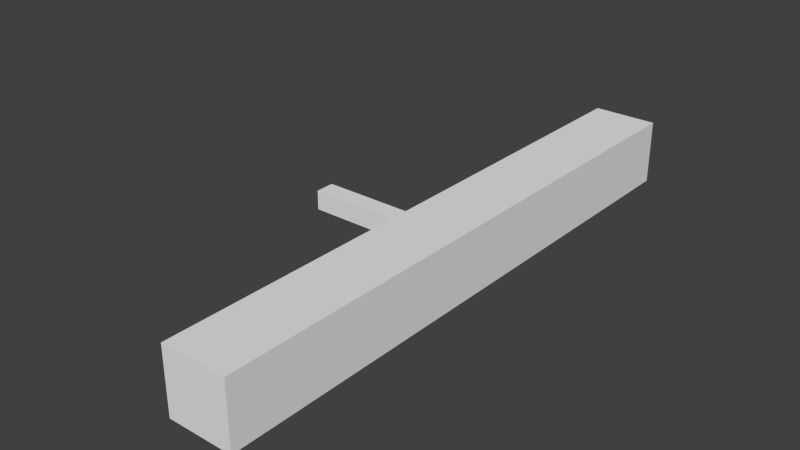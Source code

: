 # Source: gfx_jetblastGround_a.blend  (saved by Blender 2.72.0; exported with 4.5.12 LTS)
import bpy
from mathutils import Matrix  # noqa: F401  (used for matrix-valued properties, if any)

bpy.ops.wm.read_factory_settings(use_empty=True)
scene = bpy.context.scene
scene.name = 'Scene'

# ---- collections
col_collection_1 = bpy.data.collections.new('Collection 1'); scene.collection.children.link(col_collection_1)

# ---- materials (node trees are filled in below, after node groups)
mat_material = bpy.data.materials.new('Material')
mat_material.alpha_threshold = 0.0
mat_material.use_transparent_shadow = False
mat_material.roughness = 0.5
mat_material.line_color = (0.0, 0.0, 0.0, 1.0)

# ---- material node trees

# ---- world
world_world = bpy.data.worlds.new('World'); scene.world = world_world
world_world.color = (0.05088, 0.05088, 0.05088)
world_world.use_sun_shadow = False
world_world.sun_shadow_jitter_overblur = 0.0
world_world.cycles.sampling_method = 'MANUAL'
world_world.cycles.sample_map_resolution = 256

# ---- meshes
me_cube = bpy.data.meshes.new('Cube')
me_cube.from_pydata([(1.0, 9.0, -1.0), (1.0, -9.0, -1.0), (-1.0, -9.0, -1.0), (-1.0, 9.0, -1.0), (1.0, 9.0, 1.0), (1.0, -9.0, 1.0), (-1.0, -9.0, 1.0), (-1.0, 9.0, 1.0), (0.7, -0.3, -0.3), (-4.7, -0.3, -0.3), (-4.7, 0.3, -0.3), (0.7, 0.3, -0.3), (0.7, -0.3, 0.3), (-4.7, -0.3, 0.3), (-4.7, 0.3, 0.3), (0.7, 0.3, 0.3)], [], [(0, 1, 2, 3), (4, 7, 6, 5), (0, 4, 5, 1), (1, 5, 6, 2), (2, 6, 7, 3), (4, 0, 3, 7), (8, 9, 10, 11), (12, 15, 14, 13), (8, 12, 13, 9), (9, 13, 14, 10), (10, 14, 15, 11), (12, 8, 11, 15)])
_uv = me_cube.uv_layers.new(name='UVMap')
_uv.uv.foreach_set('vector', [1.802, -2.047, -2.246, 2.002, -2.696, 1.552, 1.352, -2.496, 2.252, -1.597, 2.702, -1.147, -1.347, 2.902, -1.796, 2.452, 1.802, -2.047, 2.252, -1.597, -1.796, 2.452, -2.246, 2.002, 0.004361, 2.452, 0.4542, 2.902, 0.004361, 3.352, -0.4455, 2.902, -0.8968, 3.352, -1.347, 2.902, 2.702, -1.147, 3.152, -0.697, -0.4462, 2.903, 0.003641, 3.352, -0.4462, 3.802, -0.8961, 3.352, 1.802, -2.047, -2.246, 2.002, -2.696, 1.552, 1.352, -2.496, 2.252, -1.597, 2.702, -1.147, -1.347, 2.902, -1.796, 2.452, 1.802, -2.047, 2.252, -1.597, -1.796, 2.452, -2.246, 2.002, 0.004361, 2.452, 0.4542, 2.902, 0.004361, 3.352, -0.4455, 2.902, -0.8968, 3.352, -1.347, 2.902, 2.702, -1.147, 3.152, -0.697, -0.4462, 2.903, 0.003641, 3.352, -0.4462, 3.802, -0.8961, 3.352])
me_cube.materials.append(mat_material)
me_cube.use_remesh_preserve_volume = False
me_cube.use_remesh_preserve_attributes = False
me_cube.use_mirror_vertex_groups = False
me_cube.update()

# ---- objects
ob_empty_012 = bpy.data.objects.new('Empty.012', None)
ob_empty_011 = bpy.data.objects.new('Empty.011', None)
ob_empty_010 = bpy.data.objects.new('Empty.010', None)
ob_empty_009 = bpy.data.objects.new('Empty.009', None)
ob_empty_008 = bpy.data.objects.new('Empty.008', None)
ob_empty_007 = bpy.data.objects.new('Empty.007', None)
ob_empty_006 = bpy.data.objects.new('Empty.006', None)
ob_empty_005 = bpy.data.objects.new('Empty.005', None)
ob_empty_004 = bpy.data.objects.new('Empty.004', None)
ob_empty_003 = bpy.data.objects.new('Empty.003', None)
ob_empty_002 = bpy.data.objects.new('Empty.002', None)
ob_empty_001 = bpy.data.objects.new('Empty.001', None)
ob_empty = bpy.data.objects.new('Empty', None)
ob_gfx_jetblastground_a_main = bpy.data.objects.new('gfx_jetblastGround_a_main', me_cube)

# ---- transforms, parenting, visibility, modifiers, constraints
ob_empty_012.location = (-10.0, -13.0, 0.0)
ob_empty_012.empty_display_type = 'CUBE'
ob_empty_012.empty_image_offset = (0.0, 0.0)
ob_empty_012.lineart.crease_threshold = 0.0
ob_empty_011.location = (-10.0, 12.0, 0.0)
ob_empty_011.empty_display_type = 'CUBE'
ob_empty_011.empty_image_offset = (0.0, 0.0)
ob_empty_011.lineart.crease_threshold = 0.0
ob_empty_010.location = (0.0, 12.0, 0.0)
ob_empty_010.empty_display_type = 'CUBE'
ob_empty_010.empty_image_offset = (0.0, 0.0)
ob_empty_010.lineart.crease_threshold = 0.0
ob_empty_009.location = (0.0, -13.0, 0.0)
ob_empty_009.empty_display_type = 'CUBE'
ob_empty_009.empty_image_offset = (0.0, 0.0)
ob_empty_009.lineart.crease_threshold = 0.0
ob_empty_008.location = (-15.0, 15.0, 0.0)
ob_empty_008.empty_image_offset = (0.0, 0.0)
ob_empty_008.lineart.crease_threshold = 0.0
ob_empty_007.location = (-15.0, -15.0, 0.0)
ob_empty_007.empty_image_offset = (0.0, 0.0)
ob_empty_007.lineart.crease_threshold = 0.0
ob_empty_006.location = (-15.0, 0.0, 0.0)
ob_empty_006.empty_image_offset = (0.0, 0.0)
ob_empty_006.lineart.crease_threshold = 0.0
ob_empty_005.location = (5.0, 0.0, 0.0)
ob_empty_005.empty_image_offset = (0.0, 0.0)
ob_empty_005.lineart.crease_threshold = 0.0
ob_empty_004.location = (5.0, -15.0, 0.0)
ob_empty_004.empty_image_offset = (0.0, 0.0)
ob_empty_004.lineart.crease_threshold = 0.0
ob_empty_003.location = (5.0, 15.0, 0.0)
ob_empty_003.empty_image_offset = (0.0, 0.0)
ob_empty_003.lineart.crease_threshold = 0.0
ob_empty_002.location = (-5.0, 15.0, 0.0)
ob_empty_002.empty_image_offset = (0.0, 0.0)
ob_empty_002.lineart.crease_threshold = 0.0
ob_empty_001.location = (-5.0, -15.0, 0.0)
ob_empty_001.empty_image_offset = (0.0, 0.0)
ob_empty_001.lineart.crease_threshold = 0.0
ob_empty.location = (-5.0, 0.0, 0.0)
ob_empty.empty_image_offset = (0.0, 0.0)
ob_empty.lineart.crease_threshold = 0.0
ob_gfx_jetblastground_a_main.location = (0.0, 0.0, 0.0)
ob_gfx_jetblastground_a_main.lock_rotations_4d = False
ob_gfx_jetblastground_a_main.empty_display_type = 'ARROWS'
ob_gfx_jetblastground_a_main.lineart.crease_threshold = 0.0

# ---- collection membership
col_collection_1.objects.link(ob_empty_012)
col_collection_1.objects.link(ob_empty_011)
col_collection_1.objects.link(ob_empty_010)
col_collection_1.objects.link(ob_empty_009)
col_collection_1.objects.link(ob_empty_008)
col_collection_1.objects.link(ob_empty_007)
col_collection_1.objects.link(ob_empty_006)
col_collection_1.objects.link(ob_empty_005)
col_collection_1.objects.link(ob_empty_004)
col_collection_1.objects.link(ob_empty_003)
col_collection_1.objects.link(ob_empty_002)
col_collection_1.objects.link(ob_empty_001)
col_collection_1.objects.link(ob_empty)
col_collection_1.objects.link(ob_gfx_jetblastground_a_main)

# ---- scene / render settings (as saved in the file)
scene.frame_start = 1; scene.frame_end = 250; scene.frame_set(1)
scene.render.engine = 'BLENDER_EEVEE_NEXT'
scene.render.resolution_percentage = 50
scene.render.dither_intensity = 0.0
scene.cycles.use_denoising = False
scene.cycles.samples = 10
scene.cycles.sampling_pattern = 'TABULATED_SOBOL'
scene.cycles.light_sampling_threshold = 0.0
scene.cycles.use_adaptive_sampling = False
scene.cycles.use_light_tree = False
scene.cycles.blur_glossy = 0.0
scene.cycles.pixel_filter_type = 'GAUSSIAN'
scene.cycles.sample_clamp_indirect = 0.0
scene.view_settings.view_transform = 'Standard'
bpy.context.view_layer.update()

# ---- added for rendering (the .blend has no active camera and no usable light): camera, sun
cam_auto = bpy.data.cameras.new('AutoCamera')
cam_auto.lens = 50.0
cam_auto.sensor_width = 36.0
cam_auto.clip_end = 1000.0
ob_auto_camera = bpy.data.objects.new('AutoCamera', cam_auto)
scene.collection.objects.link(ob_auto_camera)
ob_auto_camera.location = (15.7169, -21.0802, 14.0535)
ob_auto_camera.rotation_euler = (1.09748, -7.21219e-08, 0.694738)
scene.camera = ob_auto_camera
light_auto_sun = bpy.data.lights.new('AutoSun', 'SUN')
light_auto_sun.energy = 3.0
light_auto_sun.angle = 0.0523599
ob_auto_sun = bpy.data.objects.new('AutoSun', light_auto_sun)
scene.collection.objects.link(ob_auto_sun)
ob_auto_sun.rotation_euler = (0.872665, 0.174533, 0.523599)
bpy.context.view_layer.update()

